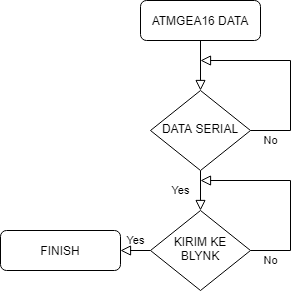

The diagram above was exported from draw.io. Its source (the exported page's mxGraphModel, read from the mxfile embedded in the PNG):
<mxGraphModel dx="599" dy="332" grid="1" gridSize="10" guides="1" tooltips="1" connect="1" arrows="1" fold="1" page="1" pageScale="1" pageWidth="827" pageHeight="1169" math="0" shadow="0">
  <root>
    <mxCell id="WIyWlLk6GJQsqaUBKTNV-0" />
    <mxCell id="WIyWlLk6GJQsqaUBKTNV-1" parent="WIyWlLk6GJQsqaUBKTNV-0" />
    <mxCell id="WIyWlLk6GJQsqaUBKTNV-2" value="" style="rounded=0;html=1;jettySize=auto;orthogonalLoop=1;fontSize=11;endArrow=block;endFill=0;endSize=8;strokeWidth=1;shadow=0;labelBackgroundColor=none;edgeStyle=orthogonalEdgeStyle;" parent="WIyWlLk6GJQsqaUBKTNV-1" source="WIyWlLk6GJQsqaUBKTNV-3" target="WIyWlLk6GJQsqaUBKTNV-6" edge="1">
      <mxGeometry relative="1" as="geometry" />
    </mxCell>
    <mxCell id="WIyWlLk6GJQsqaUBKTNV-3" value="ATMGEA16 DATA" style="rounded=1;whiteSpace=wrap;html=1;fontSize=12;glass=0;strokeWidth=1;shadow=0;" parent="WIyWlLk6GJQsqaUBKTNV-1" vertex="1">
      <mxGeometry x="160" y="80" width="120" height="40" as="geometry" />
    </mxCell>
    <mxCell id="WIyWlLk6GJQsqaUBKTNV-4" value="Yes" style="rounded=0;html=1;jettySize=auto;orthogonalLoop=1;fontSize=11;endArrow=block;endFill=0;endSize=8;strokeWidth=1;shadow=0;labelBackgroundColor=none;edgeStyle=orthogonalEdgeStyle;" parent="WIyWlLk6GJQsqaUBKTNV-1" source="WIyWlLk6GJQsqaUBKTNV-6" target="WIyWlLk6GJQsqaUBKTNV-10" edge="1">
      <mxGeometry y="-20" relative="1" as="geometry">
        <mxPoint as="offset" />
      </mxGeometry>
    </mxCell>
    <mxCell id="WIyWlLk6GJQsqaUBKTNV-6" value="DATA SERIAL" style="rhombus;whiteSpace=wrap;html=1;shadow=0;fontFamily=Helvetica;fontSize=12;align=center;strokeWidth=1;spacing=6;spacingTop=-4;" parent="WIyWlLk6GJQsqaUBKTNV-1" vertex="1">
      <mxGeometry x="170" y="170" width="100" height="80" as="geometry" />
    </mxCell>
    <mxCell id="WIyWlLk6GJQsqaUBKTNV-9" value="Yes" style="edgeStyle=orthogonalEdgeStyle;rounded=0;html=1;jettySize=auto;orthogonalLoop=1;fontSize=11;endArrow=block;endFill=0;endSize=8;strokeWidth=1;shadow=0;labelBackgroundColor=none;" parent="WIyWlLk6GJQsqaUBKTNV-1" source="WIyWlLk6GJQsqaUBKTNV-10" target="WIyWlLk6GJQsqaUBKTNV-12" edge="1">
      <mxGeometry y="10" relative="1" as="geometry">
        <mxPoint as="offset" />
      </mxGeometry>
    </mxCell>
    <mxCell id="WIyWlLk6GJQsqaUBKTNV-10" value="KIRIM KE BLYNK" style="rhombus;whiteSpace=wrap;html=1;shadow=0;fontFamily=Helvetica;fontSize=12;align=center;strokeWidth=1;spacing=6;spacingTop=-4;" parent="WIyWlLk6GJQsqaUBKTNV-1" vertex="1">
      <mxGeometry x="170" y="290" width="100" height="80" as="geometry" />
    </mxCell>
    <mxCell id="WIyWlLk6GJQsqaUBKTNV-12" value="FINISH" style="rounded=1;whiteSpace=wrap;html=1;fontSize=12;glass=0;strokeWidth=1;shadow=0;" parent="WIyWlLk6GJQsqaUBKTNV-1" vertex="1">
      <mxGeometry x="20" y="310" width="120" height="40" as="geometry" />
    </mxCell>
    <mxCell id="OL4nvOn2vQob0Yki6Vm3-0" value="No" style="edgeStyle=orthogonalEdgeStyle;rounded=0;html=1;jettySize=auto;orthogonalLoop=1;fontSize=11;endArrow=block;endFill=0;endSize=8;strokeWidth=1;shadow=0;labelBackgroundColor=none;" edge="1" parent="WIyWlLk6GJQsqaUBKTNV-1">
      <mxGeometry x="-0.5556" y="80" relative="1" as="geometry">
        <mxPoint as="offset" />
        <mxPoint x="310" y="140" as="sourcePoint" />
        <mxPoint x="220" y="140" as="targetPoint" />
      </mxGeometry>
    </mxCell>
    <mxCell id="OL4nvOn2vQob0Yki6Vm3-1" value="" style="endArrow=none;html=1;exitX=1;exitY=0.5;exitDx=0;exitDy=0;" edge="1" parent="WIyWlLk6GJQsqaUBKTNV-1" source="WIyWlLk6GJQsqaUBKTNV-6">
      <mxGeometry width="50" height="50" relative="1" as="geometry">
        <mxPoint x="310" y="260" as="sourcePoint" />
        <mxPoint x="310" y="210" as="targetPoint" />
      </mxGeometry>
    </mxCell>
    <mxCell id="OL4nvOn2vQob0Yki6Vm3-2" value="" style="endArrow=none;html=1;" edge="1" parent="WIyWlLk6GJQsqaUBKTNV-1">
      <mxGeometry width="50" height="50" relative="1" as="geometry">
        <mxPoint x="310" y="210" as="sourcePoint" />
        <mxPoint x="310" y="140" as="targetPoint" />
      </mxGeometry>
    </mxCell>
    <mxCell id="OL4nvOn2vQob0Yki6Vm3-3" value="No" style="edgeStyle=orthogonalEdgeStyle;rounded=0;html=1;jettySize=auto;orthogonalLoop=1;fontSize=11;endArrow=block;endFill=0;endSize=8;strokeWidth=1;shadow=0;labelBackgroundColor=none;" edge="1" parent="WIyWlLk6GJQsqaUBKTNV-1">
      <mxGeometry x="-0.5556" y="80" relative="1" as="geometry">
        <mxPoint as="offset" />
        <mxPoint x="310" y="260" as="sourcePoint" />
        <mxPoint x="220" y="260" as="targetPoint" />
      </mxGeometry>
    </mxCell>
    <mxCell id="OL4nvOn2vQob0Yki6Vm3-4" value="" style="endArrow=none;html=1;exitX=1;exitY=0.5;exitDx=0;exitDy=0;" edge="1" parent="WIyWlLk6GJQsqaUBKTNV-1">
      <mxGeometry width="50" height="50" relative="1" as="geometry">
        <mxPoint x="270" y="330" as="sourcePoint" />
        <mxPoint x="310" y="330" as="targetPoint" />
      </mxGeometry>
    </mxCell>
    <mxCell id="OL4nvOn2vQob0Yki6Vm3-5" value="" style="endArrow=none;html=1;" edge="1" parent="WIyWlLk6GJQsqaUBKTNV-1">
      <mxGeometry width="50" height="50" relative="1" as="geometry">
        <mxPoint x="310" y="330" as="sourcePoint" />
        <mxPoint x="310" y="260" as="targetPoint" />
      </mxGeometry>
    </mxCell>
  </root>
</mxGraphModel>